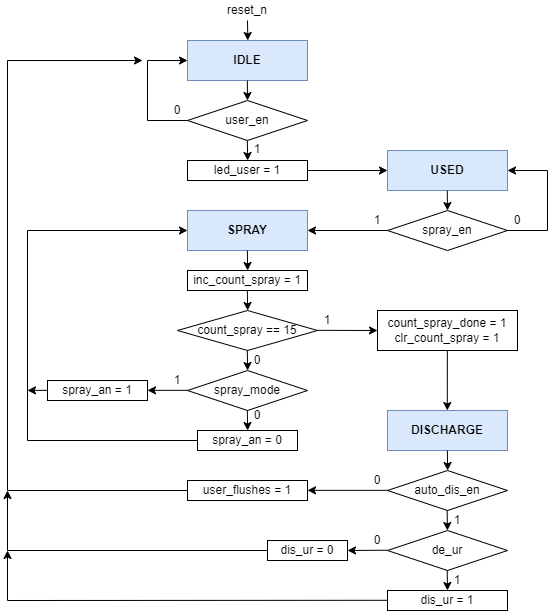

The diagram above was exported from draw.io. Its source (the exported page's mxGraphModel, read from the mxfile embedded in the PNG):
<mxGraphModel dx="1146" dy="597" grid="1" gridSize="10" guides="1" tooltips="1" connect="1" arrows="1" fold="1" page="1" pageScale="1" pageWidth="827" pageHeight="1169" math="0" shadow="0">
  <root>
    <mxCell id="0" />
    <mxCell id="1" parent="0" />
    <mxCell id="6vdjJss8R_m3c6RFu14M-2" value="IDLE" style="rounded=0;whiteSpace=wrap;html=1;fillColor=#dae8fc;strokeColor=#6c8ebf;fontStyle=1;fontSize=12;" parent="1" vertex="1">
      <mxGeometry x="320" y="120" width="120" height="40" as="geometry" />
    </mxCell>
    <mxCell id="6vdjJss8R_m3c6RFu14M-3" value="USED" style="rounded=0;whiteSpace=wrap;html=1;fillColor=#dae8fc;strokeColor=#6c8ebf;fontStyle=1;fontSize=12;" parent="1" vertex="1">
      <mxGeometry x="520" y="230" width="120" height="40" as="geometry" />
    </mxCell>
    <mxCell id="6vdjJss8R_m3c6RFu14M-7" value="" style="endArrow=classic;html=1;rounded=0;fontSize=12;" parent="1" edge="1">
      <mxGeometry width="50" height="50" relative="1" as="geometry">
        <mxPoint x="379.85" y="160" as="sourcePoint" />
        <mxPoint x="380" y="180" as="targetPoint" />
      </mxGeometry>
    </mxCell>
    <mxCell id="RZihhEzAxiHpSbZY0Zni-1" value="" style="endArrow=classic;html=1;rounded=0;fontSize=12;" parent="1" edge="1">
      <mxGeometry width="50" height="50" relative="1" as="geometry">
        <mxPoint x="440" y="250" as="sourcePoint" />
        <mxPoint x="520" y="250" as="targetPoint" />
        <Array as="points" />
      </mxGeometry>
    </mxCell>
    <mxCell id="RZihhEzAxiHpSbZY0Zni-2" value="de_ur" style="rhombus;whiteSpace=wrap;html=1;fontSize=12;" parent="1" vertex="1">
      <mxGeometry x="520" y="610" width="120" height="40" as="geometry" />
    </mxCell>
    <mxCell id="RZihhEzAxiHpSbZY0Zni-3" value="DISCHARGE" style="rounded=0;whiteSpace=wrap;html=1;fillColor=#dae8fc;strokeColor=#6c8ebf;fontStyle=1;fontSize=12;" parent="1" vertex="1">
      <mxGeometry x="520" y="490" width="120" height="40" as="geometry" />
    </mxCell>
    <mxCell id="RZihhEzAxiHpSbZY0Zni-4" value="" style="endArrow=classic;html=1;rounded=0;fontSize=12;" parent="1" edge="1">
      <mxGeometry width="50" height="50" relative="1" as="geometry">
        <mxPoint x="320" y="200" as="sourcePoint" />
        <mxPoint x="320" y="140" as="targetPoint" />
        <Array as="points">
          <mxPoint x="280" y="200" />
          <mxPoint x="280" y="140" />
        </Array>
      </mxGeometry>
    </mxCell>
    <mxCell id="RZihhEzAxiHpSbZY0Zni-5" value="" style="endArrow=classic;html=1;rounded=0;fontSize=12;" parent="1" edge="1">
      <mxGeometry width="50" height="50" relative="1" as="geometry">
        <mxPoint x="400" y="630" as="sourcePoint" />
        <mxPoint x="140" y="570" as="targetPoint" />
        <Array as="points">
          <mxPoint x="140" y="630" />
        </Array>
      </mxGeometry>
    </mxCell>
    <mxCell id="RZihhEzAxiHpSbZY0Zni-6" value="" style="endArrow=classic;html=1;rounded=0;fontSize=12;" parent="1" edge="1">
      <mxGeometry width="50" height="50" relative="1" as="geometry">
        <mxPoint x="579.71" y="650" as="sourcePoint" />
        <mxPoint x="580" y="670" as="targetPoint" />
      </mxGeometry>
    </mxCell>
    <mxCell id="RZihhEzAxiHpSbZY0Zni-7" value="" style="endArrow=classic;html=1;rounded=0;fontSize=12;" parent="1" edge="1">
      <mxGeometry width="50" height="50" relative="1" as="geometry">
        <mxPoint x="579.76" y="270" as="sourcePoint" />
        <mxPoint x="580" y="290" as="targetPoint" />
      </mxGeometry>
    </mxCell>
    <mxCell id="RZihhEzAxiHpSbZY0Zni-11" value="reset_n" style="text;html=1;strokeColor=none;fillColor=none;align=center;verticalAlign=middle;whiteSpace=wrap;rounded=0;fontSize=12;" parent="1" vertex="1">
      <mxGeometry x="350" y="80" width="60" height="20" as="geometry" />
    </mxCell>
    <mxCell id="RZihhEzAxiHpSbZY0Zni-12" value="" style="endArrow=classic;html=1;rounded=0;fontSize=14;" parent="1" edge="1">
      <mxGeometry width="50" height="50" relative="1" as="geometry">
        <mxPoint x="380" y="100" as="sourcePoint" />
        <mxPoint x="380.28999999999996" y="120" as="targetPoint" />
      </mxGeometry>
    </mxCell>
    <mxCell id="RZihhEzAxiHpSbZY0Zni-13" value="1" style="text;html=1;strokeColor=none;fillColor=none;align=center;verticalAlign=middle;whiteSpace=wrap;rounded=0;fontSize=12;" parent="1" vertex="1">
      <mxGeometry x="505" y="295" width="10" height="10" as="geometry" />
    </mxCell>
    <mxCell id="RZihhEzAxiHpSbZY0Zni-14" value="0" style="text;html=1;strokeColor=none;fillColor=none;align=center;verticalAlign=middle;whiteSpace=wrap;rounded=0;fontSize=12;" parent="1" vertex="1">
      <mxGeometry x="645" y="295" width="10" height="10" as="geometry" />
    </mxCell>
    <mxCell id="RZihhEzAxiHpSbZY0Zni-15" value="1" style="text;html=1;strokeColor=none;fillColor=none;align=center;verticalAlign=middle;whiteSpace=wrap;rounded=0;fontSize=12;" parent="1" vertex="1">
      <mxGeometry x="385" y="224" width="10" height="10" as="geometry" />
    </mxCell>
    <mxCell id="RZihhEzAxiHpSbZY0Zni-17" value="auto_dis_en" style="rhombus;whiteSpace=wrap;html=1;fontSize=12;" parent="1" vertex="1">
      <mxGeometry x="520" y="550" width="120" height="40" as="geometry" />
    </mxCell>
    <mxCell id="RZihhEzAxiHpSbZY0Zni-18" value="user_flushes = 1" style="rounded=0;whiteSpace=wrap;html=1;fontSize=12;" parent="1" vertex="1">
      <mxGeometry x="320" y="560" width="120" height="20" as="geometry" />
    </mxCell>
    <mxCell id="RZihhEzAxiHpSbZY0Zni-19" value="" style="endArrow=classic;html=1;rounded=0;fontSize=12;" parent="1" edge="1">
      <mxGeometry width="50" height="50" relative="1" as="geometry">
        <mxPoint x="520" y="569.8299999999999" as="sourcePoint" />
        <mxPoint x="440" y="569.8299999999999" as="targetPoint" />
      </mxGeometry>
    </mxCell>
    <mxCell id="RZihhEzAxiHpSbZY0Zni-20" value="" style="endArrow=classic;html=1;rounded=0;fontSize=12;" parent="1" edge="1">
      <mxGeometry width="50" height="50" relative="1" as="geometry">
        <mxPoint x="579.85" y="430" as="sourcePoint" />
        <mxPoint x="579.8" y="490" as="targetPoint" />
      </mxGeometry>
    </mxCell>
    <mxCell id="RZihhEzAxiHpSbZY0Zni-21" value="spray_en" style="rhombus;whiteSpace=wrap;html=1;fontSize=12;" parent="1" vertex="1">
      <mxGeometry x="520" y="290" width="120" height="40" as="geometry" />
    </mxCell>
    <mxCell id="RZihhEzAxiHpSbZY0Zni-22" value="" style="endArrow=classic;html=1;rounded=0;fontSize=12;" parent="1" edge="1">
      <mxGeometry width="50" height="50" relative="1" as="geometry">
        <mxPoint x="640" y="310" as="sourcePoint" />
        <mxPoint x="640" y="250" as="targetPoint" />
        <Array as="points">
          <mxPoint x="680" y="310" />
          <mxPoint x="680" y="250" />
        </Array>
      </mxGeometry>
    </mxCell>
    <mxCell id="RZihhEzAxiHpSbZY0Zni-23" value="" style="endArrow=classic;html=1;rounded=0;fontSize=12;" parent="1" edge="1">
      <mxGeometry width="50" height="50" relative="1" as="geometry">
        <mxPoint x="379.85" y="370.0000000000001" as="sourcePoint" />
        <mxPoint x="380.14" y="390.0000000000001" as="targetPoint" />
      </mxGeometry>
    </mxCell>
    <mxCell id="RZihhEzAxiHpSbZY0Zni-24" value="dis_ur = 1" style="rounded=0;whiteSpace=wrap;html=1;fontSize=12;" parent="1" vertex="1">
      <mxGeometry x="520" y="670" width="120" height="20" as="geometry" />
    </mxCell>
    <mxCell id="RZihhEzAxiHpSbZY0Zni-25" value="dis_ur = 0" style="rounded=0;whiteSpace=wrap;html=1;fontSize=12;" parent="1" vertex="1">
      <mxGeometry x="400" y="620" width="80" height="20" as="geometry" />
    </mxCell>
    <mxCell id="RZihhEzAxiHpSbZY0Zni-27" value="" style="endArrow=classic;html=1;rounded=0;fontSize=12;" parent="1" edge="1">
      <mxGeometry width="50" height="50" relative="1" as="geometry">
        <mxPoint x="579.6600000000002" y="590" as="sourcePoint" />
        <mxPoint x="579.9499999999999" y="610" as="targetPoint" />
      </mxGeometry>
    </mxCell>
    <mxCell id="RZihhEzAxiHpSbZY0Zni-28" value="" style="endArrow=classic;html=1;rounded=0;fontSize=12;" parent="1" edge="1">
      <mxGeometry width="50" height="50" relative="1" as="geometry">
        <mxPoint x="520" y="629.71" as="sourcePoint" />
        <mxPoint x="480" y="630" as="targetPoint" />
      </mxGeometry>
    </mxCell>
    <mxCell id="RZihhEzAxiHpSbZY0Zni-29" value="0" style="text;html=1;strokeColor=none;fillColor=none;align=center;verticalAlign=middle;whiteSpace=wrap;rounded=0;fontSize=12;" parent="1" vertex="1">
      <mxGeometry x="505" y="555" width="10" height="10" as="geometry" />
    </mxCell>
    <mxCell id="RZihhEzAxiHpSbZY0Zni-31" value="1" style="text;html=1;strokeColor=none;fillColor=none;align=center;verticalAlign=middle;whiteSpace=wrap;rounded=0;fontSize=12;" parent="1" vertex="1">
      <mxGeometry x="585" y="595" width="10" height="10" as="geometry" />
    </mxCell>
    <mxCell id="RZihhEzAxiHpSbZY0Zni-32" value="SPRAY" style="rounded=0;whiteSpace=wrap;html=1;fillColor=#dae8fc;strokeColor=#6c8ebf;fontStyle=1;fontSize=12;" parent="1" vertex="1">
      <mxGeometry x="320" y="290" width="120" height="40" as="geometry" />
    </mxCell>
    <mxCell id="RZihhEzAxiHpSbZY0Zni-34" value="" style="endArrow=classic;html=1;rounded=0;fontSize=12;" parent="1" edge="1">
      <mxGeometry width="50" height="50" relative="1" as="geometry">
        <mxPoint x="320" y="570" as="sourcePoint" />
        <mxPoint x="275" y="140" as="targetPoint" />
        <Array as="points">
          <mxPoint x="140" y="570" />
          <mxPoint x="140" y="140" />
        </Array>
      </mxGeometry>
    </mxCell>
    <mxCell id="RZihhEzAxiHpSbZY0Zni-40" value="spray_mode" style="rhombus;whiteSpace=wrap;html=1;fontSize=12;" parent="1" vertex="1">
      <mxGeometry x="320" y="450" width="120" height="40" as="geometry" />
    </mxCell>
    <mxCell id="RZihhEzAxiHpSbZY0Zni-41" value="spray_an = 0" style="rounded=0;whiteSpace=wrap;html=1;fontSize=12;" parent="1" vertex="1">
      <mxGeometry x="330" y="510" width="100" height="20" as="geometry" />
    </mxCell>
    <mxCell id="RZihhEzAxiHpSbZY0Zni-42" value="" style="endArrow=classic;html=1;rounded=0;fontSize=12;" parent="1" edge="1">
      <mxGeometry width="50" height="50" relative="1" as="geometry">
        <mxPoint x="520" y="679.8" as="sourcePoint" />
        <mxPoint x="140" y="630" as="targetPoint" />
        <Array as="points">
          <mxPoint x="140" y="680" />
        </Array>
      </mxGeometry>
    </mxCell>
    <mxCell id="RZihhEzAxiHpSbZY0Zni-43" value="spray_an = 1" style="rounded=0;whiteSpace=wrap;html=1;fontSize=12;" parent="1" vertex="1">
      <mxGeometry x="180" y="460" width="100" height="20" as="geometry" />
    </mxCell>
    <mxCell id="RZihhEzAxiHpSbZY0Zni-44" value="user_en" style="rhombus;whiteSpace=wrap;html=1;fontSize=12;" parent="1" vertex="1">
      <mxGeometry x="320" y="180" width="120" height="40" as="geometry" />
    </mxCell>
    <mxCell id="RZihhEzAxiHpSbZY0Zni-49" value="" style="endArrow=classic;html=1;rounded=0;fontSize=12;" parent="1" edge="1">
      <mxGeometry width="50" height="50" relative="1" as="geometry">
        <mxPoint x="520" y="310" as="sourcePoint" />
        <mxPoint x="440" y="310" as="targetPoint" />
      </mxGeometry>
    </mxCell>
    <mxCell id="RZihhEzAxiHpSbZY0Zni-50" value="0" style="text;html=1;strokeColor=none;fillColor=none;align=center;verticalAlign=middle;whiteSpace=wrap;rounded=0;fontSize=12;" parent="1" vertex="1">
      <mxGeometry x="305" y="185" width="10" height="10" as="geometry" />
    </mxCell>
    <mxCell id="RZihhEzAxiHpSbZY0Zni-51" value="" style="endArrow=classic;html=1;rounded=0;fontSize=12;" parent="1" edge="1">
      <mxGeometry width="50" height="50" relative="1" as="geometry">
        <mxPoint x="379.85" y="330.0000000000001" as="sourcePoint" />
        <mxPoint x="380.14" y="350.0000000000001" as="targetPoint" />
      </mxGeometry>
    </mxCell>
    <mxCell id="RZihhEzAxiHpSbZY0Zni-52" value="count_spray == 15" style="rhombus;whiteSpace=wrap;html=1;fontSize=12;" parent="1" vertex="1">
      <mxGeometry x="310" y="390" width="140" height="40" as="geometry" />
    </mxCell>
    <mxCell id="RZihhEzAxiHpSbZY0Zni-53" value="inc_count_spray = 1" style="rounded=0;whiteSpace=wrap;html=1;fontSize=12;" parent="1" vertex="1">
      <mxGeometry x="320" y="350" width="120" height="20" as="geometry" />
    </mxCell>
    <mxCell id="RZihhEzAxiHpSbZY0Zni-54" value="" style="endArrow=classic;html=1;rounded=0;fontSize=12;" parent="1" edge="1">
      <mxGeometry width="50" height="50" relative="1" as="geometry">
        <mxPoint x="450" y="409.81999999999994" as="sourcePoint" />
        <mxPoint x="510" y="410" as="targetPoint" />
      </mxGeometry>
    </mxCell>
    <mxCell id="RZihhEzAxiHpSbZY0Zni-55" value="1" style="text;html=1;strokeColor=none;fillColor=none;align=center;verticalAlign=middle;whiteSpace=wrap;rounded=0;fontSize=12;" parent="1" vertex="1">
      <mxGeometry x="455" y="395" width="10" height="10" as="geometry" />
    </mxCell>
    <mxCell id="RZihhEzAxiHpSbZY0Zni-58" value="" style="endArrow=classic;html=1;rounded=0;fontSize=12;" parent="1" edge="1">
      <mxGeometry width="50" height="50" relative="1" as="geometry">
        <mxPoint x="320" y="469.83" as="sourcePoint" />
        <mxPoint x="280" y="469.8299999999999" as="targetPoint" />
      </mxGeometry>
    </mxCell>
    <mxCell id="RZihhEzAxiHpSbZY0Zni-59" value="" style="endArrow=classic;html=1;rounded=0;fontSize=12;" parent="1" edge="1">
      <mxGeometry width="50" height="50" relative="1" as="geometry">
        <mxPoint x="379.83000000000004" y="490.0000000000001" as="sourcePoint" />
        <mxPoint x="380.12" y="510.0000000000001" as="targetPoint" />
      </mxGeometry>
    </mxCell>
    <mxCell id="RZihhEzAxiHpSbZY0Zni-60" value="" style="endArrow=classic;html=1;rounded=0;fontSize=12;" parent="1" edge="1">
      <mxGeometry width="50" height="50" relative="1" as="geometry">
        <mxPoint x="379.83000000000004" y="430.0000000000001" as="sourcePoint" />
        <mxPoint x="380.12" y="450.0000000000001" as="targetPoint" />
      </mxGeometry>
    </mxCell>
    <mxCell id="RZihhEzAxiHpSbZY0Zni-61" value="" style="endArrow=classic;html=1;rounded=0;fontSize=12;" parent="1" edge="1">
      <mxGeometry width="50" height="50" relative="1" as="geometry">
        <mxPoint x="330" y="520" as="sourcePoint" />
        <mxPoint x="320" y="310" as="targetPoint" />
        <Array as="points">
          <mxPoint x="160" y="520" />
          <mxPoint x="160" y="310" />
        </Array>
      </mxGeometry>
    </mxCell>
    <mxCell id="RZihhEzAxiHpSbZY0Zni-62" value="" style="endArrow=classic;html=1;rounded=0;fontSize=12;" parent="1" edge="1">
      <mxGeometry width="50" height="50" relative="1" as="geometry">
        <mxPoint x="180" y="469.88" as="sourcePoint" />
        <mxPoint x="160" y="469.88" as="targetPoint" />
      </mxGeometry>
    </mxCell>
    <mxCell id="RZihhEzAxiHpSbZY0Zni-63" value="count_spray_done = 1&lt;br&gt;clr_count_spray = 1" style="rounded=0;whiteSpace=wrap;html=1;fontSize=12;" parent="1" vertex="1">
      <mxGeometry x="510" y="390" width="140" height="40" as="geometry" />
    </mxCell>
    <mxCell id="RZihhEzAxiHpSbZY0Zni-65" value="" style="endArrow=classic;html=1;rounded=0;fontSize=12;" parent="1" edge="1">
      <mxGeometry width="50" height="50" relative="1" as="geometry">
        <mxPoint x="579.86" y="530" as="sourcePoint" />
        <mxPoint x="580.15" y="550" as="targetPoint" />
      </mxGeometry>
    </mxCell>
    <mxCell id="RZihhEzAxiHpSbZY0Zni-66" value="0" style="text;html=1;strokeColor=none;fillColor=none;align=center;verticalAlign=middle;whiteSpace=wrap;rounded=0;fontSize=12;" parent="1" vertex="1">
      <mxGeometry x="385" y="490" width="10" height="10" as="geometry" />
    </mxCell>
    <mxCell id="RZihhEzAxiHpSbZY0Zni-67" value="1" style="text;html=1;strokeColor=none;fillColor=none;align=center;verticalAlign=middle;whiteSpace=wrap;rounded=0;fontSize=12;" parent="1" vertex="1">
      <mxGeometry x="305" y="455" width="10" height="10" as="geometry" />
    </mxCell>
    <mxCell id="RZihhEzAxiHpSbZY0Zni-68" value="0" style="text;html=1;strokeColor=none;fillColor=none;align=center;verticalAlign=middle;whiteSpace=wrap;rounded=0;fontSize=12;" parent="1" vertex="1">
      <mxGeometry x="385" y="435" width="10" height="10" as="geometry" />
    </mxCell>
    <mxCell id="RZihhEzAxiHpSbZY0Zni-70" value="0" style="text;html=1;strokeColor=none;fillColor=none;align=center;verticalAlign=middle;whiteSpace=wrap;rounded=0;fontSize=12;" parent="1" vertex="1">
      <mxGeometry x="505" y="615" width="10" height="10" as="geometry" />
    </mxCell>
    <mxCell id="RZihhEzAxiHpSbZY0Zni-71" value="1" style="text;html=1;strokeColor=none;fillColor=none;align=center;verticalAlign=middle;whiteSpace=wrap;rounded=0;fontSize=12;" parent="1" vertex="1">
      <mxGeometry x="585" y="655" width="10" height="10" as="geometry" />
    </mxCell>
    <mxCell id="_BPkmgiYBQT96K8eVVtM-1" value="" style="endArrow=classic;html=1;rounded=0;fontSize=12;" edge="1" parent="1">
      <mxGeometry width="50" height="50" relative="1" as="geometry">
        <mxPoint x="379.85" y="220" as="sourcePoint" />
        <mxPoint x="380.14" y="240" as="targetPoint" />
      </mxGeometry>
    </mxCell>
    <mxCell id="_BPkmgiYBQT96K8eVVtM-2" value="led_user = 1" style="rounded=0;whiteSpace=wrap;html=1;fontSize=12;" vertex="1" parent="1">
      <mxGeometry x="320" y="240" width="120" height="20" as="geometry" />
    </mxCell>
  </root>
</mxGraphModel>